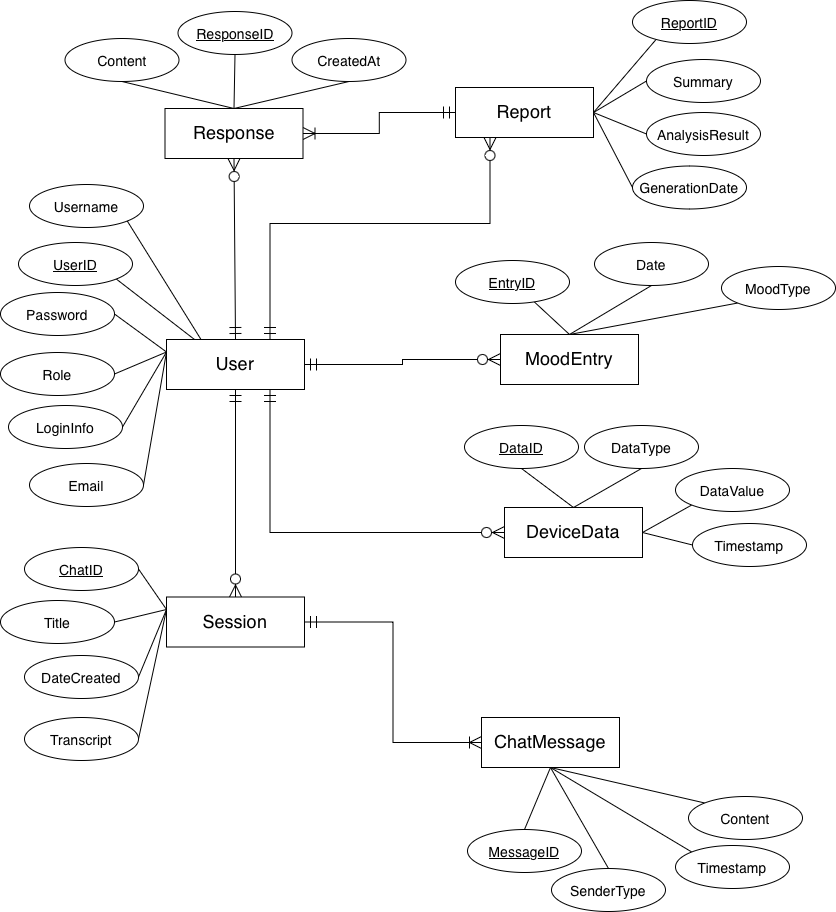

The diagram above was exported from draw.io. Its source (the exported page's mxGraphModel, read from the mxfile embedded in the PNG):
<mxGraphModel dx="1003" dy="1868" grid="0" gridSize="10" guides="1" tooltips="1" connect="1" arrows="1" fold="1" page="0" pageScale="1" pageWidth="827" pageHeight="1169" math="0" shadow="0">
  <root>
    <mxCell id="0" />
    <mxCell id="1" parent="0" />
    <mxCell id="VSblS-vOC7n4EhPJGP1_-38" style="rounded=0;orthogonalLoop=1;jettySize=auto;html=1;exitX=0;exitY=0.25;exitDx=0;exitDy=0;entryX=1;entryY=0.5;entryDx=0;entryDy=0;endArrow=none;endFill=0;" edge="1" parent="1" source="VSblS-vOC7n4EhPJGP1_-1" target="VSblS-vOC7n4EhPJGP1_-13">
      <mxGeometry relative="1" as="geometry" />
    </mxCell>
    <mxCell id="VSblS-vOC7n4EhPJGP1_-39" style="rounded=0;orthogonalLoop=1;jettySize=auto;html=1;exitX=0;exitY=0.25;exitDx=0;exitDy=0;entryX=1;entryY=0.5;entryDx=0;entryDy=0;endArrow=none;endFill=0;" edge="1" parent="1" source="VSblS-vOC7n4EhPJGP1_-1" target="VSblS-vOC7n4EhPJGP1_-17">
      <mxGeometry relative="1" as="geometry" />
    </mxCell>
    <mxCell id="VSblS-vOC7n4EhPJGP1_-1" value="&lt;font style=&quot;font-size: 18px;&quot;&gt;User&lt;/font&gt;" style="rounded=0;whiteSpace=wrap;html=1;" vertex="1" parent="1">
      <mxGeometry x="182" y="306" width="138" height="50" as="geometry" />
    </mxCell>
    <mxCell id="VSblS-vOC7n4EhPJGP1_-42" style="rounded=0;orthogonalLoop=1;jettySize=auto;html=1;exitX=0;exitY=0.25;exitDx=0;exitDy=0;entryX=1;entryY=0.5;entryDx=0;entryDy=0;endArrow=none;endFill=0;" edge="1" parent="1" source="VSblS-vOC7n4EhPJGP1_-2" target="VSblS-vOC7n4EhPJGP1_-18">
      <mxGeometry relative="1" as="geometry" />
    </mxCell>
    <mxCell id="VSblS-vOC7n4EhPJGP1_-43" style="rounded=0;orthogonalLoop=1;jettySize=auto;html=1;exitX=0;exitY=0.25;exitDx=0;exitDy=0;entryX=1;entryY=0.5;entryDx=0;entryDy=0;endArrow=none;endFill=0;" edge="1" parent="1" source="VSblS-vOC7n4EhPJGP1_-2" target="VSblS-vOC7n4EhPJGP1_-20">
      <mxGeometry relative="1" as="geometry" />
    </mxCell>
    <mxCell id="VSblS-vOC7n4EhPJGP1_-44" style="rounded=0;orthogonalLoop=1;jettySize=auto;html=1;exitX=0;exitY=0.25;exitDx=0;exitDy=0;entryX=1;entryY=0.5;entryDx=0;entryDy=0;endArrow=none;endFill=0;" edge="1" parent="1" source="VSblS-vOC7n4EhPJGP1_-2" target="VSblS-vOC7n4EhPJGP1_-21">
      <mxGeometry relative="1" as="geometry" />
    </mxCell>
    <mxCell id="VSblS-vOC7n4EhPJGP1_-45" style="rounded=0;orthogonalLoop=1;jettySize=auto;html=1;exitX=0;exitY=0.25;exitDx=0;exitDy=0;entryX=1;entryY=0.5;entryDx=0;entryDy=0;endArrow=none;endFill=0;" edge="1" parent="1" source="VSblS-vOC7n4EhPJGP1_-2" target="VSblS-vOC7n4EhPJGP1_-22">
      <mxGeometry relative="1" as="geometry" />
    </mxCell>
    <mxCell id="VSblS-vOC7n4EhPJGP1_-2" value="&lt;font style=&quot;font-size: 18px;&quot;&gt;Session&lt;/font&gt;" style="rounded=0;whiteSpace=wrap;html=1;" vertex="1" parent="1">
      <mxGeometry x="182" y="563.5" width="138" height="50" as="geometry" />
    </mxCell>
    <mxCell id="VSblS-vOC7n4EhPJGP1_-64" style="rounded=0;orthogonalLoop=1;jettySize=auto;html=1;exitX=0.5;exitY=1;exitDx=0;exitDy=0;entryX=0.5;entryY=0;entryDx=0;entryDy=0;endArrow=none;endFill=0;" edge="1" parent="1" source="VSblS-vOC7n4EhPJGP1_-3" target="VSblS-vOC7n4EhPJGP1_-23">
      <mxGeometry relative="1" as="geometry" />
    </mxCell>
    <mxCell id="VSblS-vOC7n4EhPJGP1_-65" style="rounded=0;orthogonalLoop=1;jettySize=auto;html=1;exitX=0.5;exitY=1;exitDx=0;exitDy=0;entryX=0.5;entryY=0;entryDx=0;entryDy=0;endArrow=none;endFill=0;" edge="1" parent="1" source="VSblS-vOC7n4EhPJGP1_-3" target="VSblS-vOC7n4EhPJGP1_-24">
      <mxGeometry relative="1" as="geometry" />
    </mxCell>
    <mxCell id="VSblS-vOC7n4EhPJGP1_-66" style="rounded=0;orthogonalLoop=1;jettySize=auto;html=1;exitX=0.5;exitY=1;exitDx=0;exitDy=0;entryX=0;entryY=0;entryDx=0;entryDy=0;endArrow=none;endFill=0;" edge="1" parent="1" source="VSblS-vOC7n4EhPJGP1_-3" target="VSblS-vOC7n4EhPJGP1_-25">
      <mxGeometry relative="1" as="geometry" />
    </mxCell>
    <mxCell id="VSblS-vOC7n4EhPJGP1_-67" style="rounded=0;orthogonalLoop=1;jettySize=auto;html=1;exitX=0.5;exitY=1;exitDx=0;exitDy=0;entryX=0;entryY=0;entryDx=0;entryDy=0;endArrow=none;endFill=0;" edge="1" parent="1" source="VSblS-vOC7n4EhPJGP1_-3" target="VSblS-vOC7n4EhPJGP1_-31">
      <mxGeometry relative="1" as="geometry" />
    </mxCell>
    <mxCell id="VSblS-vOC7n4EhPJGP1_-3" value="&lt;font style=&quot;font-size: 18px;&quot;&gt;ChatMessage&lt;/font&gt;" style="rounded=0;whiteSpace=wrap;html=1;" vertex="1" parent="1">
      <mxGeometry x="497" y="684" width="138" height="50" as="geometry" />
    </mxCell>
    <mxCell id="VSblS-vOC7n4EhPJGP1_-46" style="rounded=0;orthogonalLoop=1;jettySize=auto;html=1;exitX=0.5;exitY=0;exitDx=0;exitDy=0;endArrow=none;endFill=0;" edge="1" parent="1" source="VSblS-vOC7n4EhPJGP1_-8" target="VSblS-vOC7n4EhPJGP1_-12">
      <mxGeometry relative="1" as="geometry" />
    </mxCell>
    <mxCell id="VSblS-vOC7n4EhPJGP1_-47" style="rounded=0;orthogonalLoop=1;jettySize=auto;html=1;exitX=0.5;exitY=0;exitDx=0;exitDy=0;entryX=0.5;entryY=1;entryDx=0;entryDy=0;endArrow=none;endFill=0;" edge="1" parent="1" source="VSblS-vOC7n4EhPJGP1_-8" target="VSblS-vOC7n4EhPJGP1_-28">
      <mxGeometry relative="1" as="geometry" />
    </mxCell>
    <mxCell id="VSblS-vOC7n4EhPJGP1_-48" style="rounded=0;orthogonalLoop=1;jettySize=auto;html=1;exitX=0.5;exitY=0;exitDx=0;exitDy=0;entryX=0;entryY=1;entryDx=0;entryDy=0;endArrow=none;endFill=0;" edge="1" parent="1" source="VSblS-vOC7n4EhPJGP1_-8" target="VSblS-vOC7n4EhPJGP1_-29">
      <mxGeometry relative="1" as="geometry" />
    </mxCell>
    <mxCell id="VSblS-vOC7n4EhPJGP1_-8" value="&lt;font style=&quot;font-size: 18px;&quot;&gt;MoodEntry&lt;/font&gt;" style="rounded=0;whiteSpace=wrap;html=1;" vertex="1" parent="1">
      <mxGeometry x="516" y="301" width="138" height="50" as="geometry" />
    </mxCell>
    <mxCell id="VSblS-vOC7n4EhPJGP1_-73" style="rounded=0;orthogonalLoop=1;jettySize=auto;html=1;exitX=1;exitY=0.5;exitDx=0;exitDy=0;entryX=0.5;entryY=0;entryDx=0;entryDy=0;endArrow=none;endFill=0;" edge="1" parent="1" source="VSblS-vOC7n4EhPJGP1_-9" target="VSblS-vOC7n4EhPJGP1_-69">
      <mxGeometry relative="1" as="geometry" />
    </mxCell>
    <mxCell id="VSblS-vOC7n4EhPJGP1_-74" style="rounded=0;orthogonalLoop=1;jettySize=auto;html=1;exitX=1;exitY=0.5;exitDx=0;exitDy=0;entryX=0;entryY=0.5;entryDx=0;entryDy=0;endArrow=none;endFill=0;" edge="1" parent="1" source="VSblS-vOC7n4EhPJGP1_-9" target="VSblS-vOC7n4EhPJGP1_-72">
      <mxGeometry relative="1" as="geometry" />
    </mxCell>
    <mxCell id="VSblS-vOC7n4EhPJGP1_-75" style="rounded=0;orthogonalLoop=1;jettySize=auto;html=1;exitX=1;exitY=0.5;exitDx=0;exitDy=0;entryX=0;entryY=0.5;entryDx=0;entryDy=0;endArrow=none;endFill=0;" edge="1" parent="1" source="VSblS-vOC7n4EhPJGP1_-9" target="VSblS-vOC7n4EhPJGP1_-71">
      <mxGeometry relative="1" as="geometry" />
    </mxCell>
    <mxCell id="VSblS-vOC7n4EhPJGP1_-76" style="rounded=0;orthogonalLoop=1;jettySize=auto;html=1;exitX=1;exitY=0.5;exitDx=0;exitDy=0;entryX=0;entryY=0.5;entryDx=0;entryDy=0;endArrow=none;endFill=0;" edge="1" parent="1" source="VSblS-vOC7n4EhPJGP1_-9" target="VSblS-vOC7n4EhPJGP1_-70">
      <mxGeometry relative="1" as="geometry" />
    </mxCell>
    <mxCell id="VSblS-vOC7n4EhPJGP1_-9" value="&lt;font style=&quot;font-size: 18px;&quot;&gt;Report&lt;/font&gt;" style="rounded=0;whiteSpace=wrap;html=1;" vertex="1" parent="1">
      <mxGeometry x="471" y="54" width="138" height="50" as="geometry" />
    </mxCell>
    <mxCell id="VSblS-vOC7n4EhPJGP1_-50" style="rounded=0;orthogonalLoop=1;jettySize=auto;html=1;exitX=0.5;exitY=0;exitDx=0;exitDy=0;entryX=0.5;entryY=1;entryDx=0;entryDy=0;endArrow=none;endFill=0;" edge="1" parent="1" source="VSblS-vOC7n4EhPJGP1_-10" target="VSblS-vOC7n4EhPJGP1_-30">
      <mxGeometry relative="1" as="geometry" />
    </mxCell>
    <mxCell id="VSblS-vOC7n4EhPJGP1_-51" style="rounded=0;orthogonalLoop=1;jettySize=auto;html=1;exitX=0.5;exitY=0;exitDx=0;exitDy=0;entryX=0.5;entryY=1;entryDx=0;entryDy=0;endArrow=none;endFill=0;" edge="1" parent="1" source="VSblS-vOC7n4EhPJGP1_-10" target="VSblS-vOC7n4EhPJGP1_-32">
      <mxGeometry relative="1" as="geometry" />
    </mxCell>
    <mxCell id="VSblS-vOC7n4EhPJGP1_-52" style="rounded=0;orthogonalLoop=1;jettySize=auto;html=1;exitX=1;exitY=0.5;exitDx=0;exitDy=0;entryX=0;entryY=1;entryDx=0;entryDy=0;endArrow=none;endFill=0;" edge="1" parent="1" source="VSblS-vOC7n4EhPJGP1_-10" target="VSblS-vOC7n4EhPJGP1_-26">
      <mxGeometry relative="1" as="geometry" />
    </mxCell>
    <mxCell id="VSblS-vOC7n4EhPJGP1_-53" style="rounded=0;orthogonalLoop=1;jettySize=auto;html=1;exitX=1;exitY=0.5;exitDx=0;exitDy=0;entryX=0;entryY=0.5;entryDx=0;entryDy=0;endArrow=none;endFill=0;" edge="1" parent="1" source="VSblS-vOC7n4EhPJGP1_-10" target="VSblS-vOC7n4EhPJGP1_-33">
      <mxGeometry relative="1" as="geometry" />
    </mxCell>
    <mxCell id="VSblS-vOC7n4EhPJGP1_-10" value="&lt;font style=&quot;font-size: 18px;&quot;&gt;DeviceData&lt;/font&gt;" style="rounded=0;whiteSpace=wrap;html=1;" vertex="1" parent="1">
      <mxGeometry x="520" y="474" width="138" height="50" as="geometry" />
    </mxCell>
    <mxCell id="VSblS-vOC7n4EhPJGP1_-61" style="rounded=0;orthogonalLoop=1;jettySize=auto;html=1;exitX=0.5;exitY=0;exitDx=0;exitDy=0;entryX=0.5;entryY=1;entryDx=0;entryDy=0;endArrow=none;endFill=0;" edge="1" parent="1" source="VSblS-vOC7n4EhPJGP1_-11" target="VSblS-vOC7n4EhPJGP1_-58">
      <mxGeometry relative="1" as="geometry" />
    </mxCell>
    <mxCell id="VSblS-vOC7n4EhPJGP1_-62" style="rounded=0;orthogonalLoop=1;jettySize=auto;html=1;exitX=0.5;exitY=0;exitDx=0;exitDy=0;entryX=0.5;entryY=1;entryDx=0;entryDy=0;endArrow=none;endFill=0;" edge="1" parent="1" source="VSblS-vOC7n4EhPJGP1_-11" target="VSblS-vOC7n4EhPJGP1_-59">
      <mxGeometry relative="1" as="geometry" />
    </mxCell>
    <mxCell id="VSblS-vOC7n4EhPJGP1_-63" style="rounded=0;orthogonalLoop=1;jettySize=auto;html=1;exitX=0.5;exitY=0;exitDx=0;exitDy=0;entryX=0.5;entryY=1;entryDx=0;entryDy=0;endArrow=none;endFill=0;" edge="1" parent="1" source="VSblS-vOC7n4EhPJGP1_-11" target="VSblS-vOC7n4EhPJGP1_-57">
      <mxGeometry relative="1" as="geometry" />
    </mxCell>
    <mxCell id="VSblS-vOC7n4EhPJGP1_-11" value="&lt;font style=&quot;font-size: 18px;&quot;&gt;Response&lt;/font&gt;" style="rounded=0;whiteSpace=wrap;html=1;" vertex="1" parent="1">
      <mxGeometry x="180.5" y="75" width="138" height="50" as="geometry" />
    </mxCell>
    <mxCell id="VSblS-vOC7n4EhPJGP1_-12" value="&lt;font style=&quot;font-size: 14px;&quot;&gt;&lt;u&gt;EntryID&lt;/u&gt;&lt;/font&gt;" style="ellipse;whiteSpace=wrap;html=1;" vertex="1" parent="1">
      <mxGeometry x="471" y="227" width="114" height="43" as="geometry" />
    </mxCell>
    <mxCell id="VSblS-vOC7n4EhPJGP1_-37" style="rounded=0;orthogonalLoop=1;jettySize=auto;html=1;exitX=1;exitY=1;exitDx=0;exitDy=0;endArrow=none;endFill=0;" edge="1" parent="1" source="VSblS-vOC7n4EhPJGP1_-27">
      <mxGeometry relative="1" as="geometry">
        <mxPoint x="210" y="306" as="targetPoint" />
      </mxGeometry>
    </mxCell>
    <mxCell id="VSblS-vOC7n4EhPJGP1_-27" value="&lt;font style=&quot;font-size: 14px;&quot;&gt;&lt;u&gt;UserID&lt;/u&gt;&lt;/font&gt;" style="ellipse;whiteSpace=wrap;html=1;" vertex="1" parent="1">
      <mxGeometry x="34" y="209" width="114" height="43" as="geometry" />
    </mxCell>
    <mxCell id="VSblS-vOC7n4EhPJGP1_-57" value="&lt;font style=&quot;font-size: 14px;&quot;&gt;&lt;u&gt;ResponseID&lt;/u&gt;&lt;/font&gt;" style="ellipse;whiteSpace=wrap;html=1;" vertex="1" parent="1">
      <mxGeometry x="193.5" y="-22" width="114" height="43" as="geometry" />
    </mxCell>
    <mxCell id="VSblS-vOC7n4EhPJGP1_-13" value="&lt;font style=&quot;font-size: 14px;&quot;&gt;Password&lt;/font&gt;" style="ellipse;whiteSpace=wrap;html=1;" vertex="1" parent="1">
      <mxGeometry x="16" y="259" width="114" height="43" as="geometry" />
    </mxCell>
    <mxCell id="VSblS-vOC7n4EhPJGP1_-40" style="rounded=0;orthogonalLoop=1;jettySize=auto;html=1;exitX=1;exitY=0.5;exitDx=0;exitDy=0;endArrow=none;endFill=0;entryX=0;entryY=0.25;entryDx=0;entryDy=0;" edge="1" parent="1" source="VSblS-vOC7n4EhPJGP1_-16" target="VSblS-vOC7n4EhPJGP1_-1">
      <mxGeometry relative="1" as="geometry">
        <mxPoint x="177.81481481481478" y="317.5925925925925" as="targetPoint" />
      </mxGeometry>
    </mxCell>
    <mxCell id="VSblS-vOC7n4EhPJGP1_-16" value="&lt;span style=&quot;font-size: 14px;&quot;&gt;LoginInfo&lt;/span&gt;" style="ellipse;whiteSpace=wrap;html=1;" vertex="1" parent="1">
      <mxGeometry x="24" y="372" width="114" height="43" as="geometry" />
    </mxCell>
    <mxCell id="VSblS-vOC7n4EhPJGP1_-17" value="&lt;font style=&quot;font-size: 14px;&quot;&gt;Role&lt;/font&gt;" style="ellipse;whiteSpace=wrap;html=1;" vertex="1" parent="1">
      <mxGeometry x="16" y="319" width="114" height="43" as="geometry" />
    </mxCell>
    <mxCell id="VSblS-vOC7n4EhPJGP1_-41" style="rounded=0;orthogonalLoop=1;jettySize=auto;html=1;exitX=1;exitY=0.5;exitDx=0;exitDy=0;endArrow=none;endFill=0;entryX=0;entryY=0.25;entryDx=0;entryDy=0;" edge="1" parent="1" source="VSblS-vOC7n4EhPJGP1_-15" target="VSblS-vOC7n4EhPJGP1_-1">
      <mxGeometry relative="1" as="geometry">
        <mxPoint x="177.07407407407402" y="314.62962962962956" as="targetPoint" />
      </mxGeometry>
    </mxCell>
    <mxCell id="VSblS-vOC7n4EhPJGP1_-15" value="&lt;font style=&quot;font-size: 14px;&quot;&gt;Email&lt;/font&gt;" style="ellipse;whiteSpace=wrap;html=1;" vertex="1" parent="1">
      <mxGeometry x="45" y="430" width="114" height="43" as="geometry" />
    </mxCell>
    <mxCell id="VSblS-vOC7n4EhPJGP1_-18" value="&lt;font style=&quot;font-size: 14px;&quot;&gt;&lt;u&gt;ChatID&lt;/u&gt;&lt;/font&gt;" style="ellipse;whiteSpace=wrap;html=1;" vertex="1" parent="1">
      <mxGeometry x="40" y="514" width="114" height="43" as="geometry" />
    </mxCell>
    <mxCell id="VSblS-vOC7n4EhPJGP1_-20" value="&lt;font style=&quot;font-size: 14px;&quot;&gt;Title&lt;/font&gt;" style="ellipse;whiteSpace=wrap;html=1;" vertex="1" parent="1">
      <mxGeometry x="16" y="567" width="114" height="43" as="geometry" />
    </mxCell>
    <mxCell id="VSblS-vOC7n4EhPJGP1_-21" value="&lt;font style=&quot;font-size: 14px;&quot;&gt;DateCreated&lt;/font&gt;" style="ellipse;whiteSpace=wrap;html=1;" vertex="1" parent="1">
      <mxGeometry x="40" y="622" width="114" height="43" as="geometry" />
    </mxCell>
    <mxCell id="VSblS-vOC7n4EhPJGP1_-22" value="&lt;font style=&quot;font-size: 14px;&quot;&gt;Transcript&lt;/font&gt;" style="ellipse;whiteSpace=wrap;html=1;" vertex="1" parent="1">
      <mxGeometry x="40" y="684" width="114" height="43" as="geometry" />
    </mxCell>
    <mxCell id="VSblS-vOC7n4EhPJGP1_-24" value="&lt;font style=&quot;font-size: 14px;&quot;&gt;SenderType&lt;/font&gt;" style="ellipse;whiteSpace=wrap;html=1;" vertex="1" parent="1">
      <mxGeometry x="567" y="835" width="114" height="43" as="geometry" />
    </mxCell>
    <mxCell id="VSblS-vOC7n4EhPJGP1_-25" value="&lt;font style=&quot;font-size: 14px;&quot;&gt;Timestamp&lt;/font&gt;" style="ellipse;whiteSpace=wrap;html=1;" vertex="1" parent="1">
      <mxGeometry x="691" y="812" width="114" height="43" as="geometry" />
    </mxCell>
    <mxCell id="VSblS-vOC7n4EhPJGP1_-33" value="&lt;font style=&quot;font-size: 14px;&quot;&gt;Timestamp&lt;/font&gt;" style="ellipse;whiteSpace=wrap;html=1;" vertex="1" parent="1">
      <mxGeometry x="708" y="490" width="114" height="43" as="geometry" />
    </mxCell>
    <mxCell id="VSblS-vOC7n4EhPJGP1_-26" value="&lt;font style=&quot;font-size: 14px;&quot;&gt;DataValue&lt;/font&gt;" style="ellipse;whiteSpace=wrap;html=1;" vertex="1" parent="1">
      <mxGeometry x="691" y="435" width="114" height="43" as="geometry" />
    </mxCell>
    <mxCell id="VSblS-vOC7n4EhPJGP1_-32" value="&lt;font style=&quot;font-size: 14px;&quot;&gt;DataType&lt;/font&gt;" style="ellipse;whiteSpace=wrap;html=1;" vertex="1" parent="1">
      <mxGeometry x="600" y="392" width="114" height="43" as="geometry" />
    </mxCell>
    <mxCell id="VSblS-vOC7n4EhPJGP1_-31" value="&lt;font style=&quot;font-size: 14px;&quot;&gt;Content&lt;/font&gt;" style="ellipse;whiteSpace=wrap;html=1;" vertex="1" parent="1">
      <mxGeometry x="704" y="763" width="114" height="43" as="geometry" />
    </mxCell>
    <mxCell id="VSblS-vOC7n4EhPJGP1_-70" value="&lt;span style=&quot;font-size: 14px;&quot;&gt;GenerationDate&lt;/span&gt;" style="ellipse;whiteSpace=wrap;html=1;" vertex="1" parent="1">
      <mxGeometry x="648" y="132.5" width="114" height="43" as="geometry" />
    </mxCell>
    <mxCell id="VSblS-vOC7n4EhPJGP1_-71" value="&lt;font style=&quot;font-size: 14px;&quot;&gt;AnalysisResult&lt;/font&gt;" style="ellipse;whiteSpace=wrap;html=1;" vertex="1" parent="1">
      <mxGeometry x="662" y="79" width="114" height="43" as="geometry" />
    </mxCell>
    <mxCell id="VSblS-vOC7n4EhPJGP1_-72" value="&lt;span style=&quot;font-size: 14px;&quot;&gt;Summary&lt;/span&gt;" style="ellipse;whiteSpace=wrap;html=1;" vertex="1" parent="1">
      <mxGeometry x="662" y="26" width="114" height="43" as="geometry" />
    </mxCell>
    <mxCell id="VSblS-vOC7n4EhPJGP1_-23" value="&lt;font style=&quot;font-size: 14px;&quot;&gt;&lt;u&gt;MessageID&lt;/u&gt;&lt;/font&gt;" style="ellipse;whiteSpace=wrap;html=1;" vertex="1" parent="1">
      <mxGeometry x="483" y="796" width="114" height="43" as="geometry" />
    </mxCell>
    <mxCell id="VSblS-vOC7n4EhPJGP1_-69" value="&lt;font style=&quot;font-size: 14px;&quot;&gt;&lt;u&gt;ReportID&lt;/u&gt;&lt;/font&gt;" style="ellipse;whiteSpace=wrap;html=1;" vertex="1" parent="1">
      <mxGeometry x="648" y="-33" width="114" height="43" as="geometry" />
    </mxCell>
    <mxCell id="VSblS-vOC7n4EhPJGP1_-30" value="&lt;font style=&quot;font-size: 14px;&quot;&gt;&lt;u&gt;DataID&lt;/u&gt;&lt;/font&gt;" style="ellipse;whiteSpace=wrap;html=1;" vertex="1" parent="1">
      <mxGeometry x="480" y="392" width="114" height="43" as="geometry" />
    </mxCell>
    <mxCell id="VSblS-vOC7n4EhPJGP1_-14" value="&lt;font style=&quot;font-size: 14px;&quot;&gt;Username&lt;/font&gt;" style="ellipse;whiteSpace=wrap;html=1;" vertex="1" parent="1">
      <mxGeometry x="45" y="151" width="114" height="43" as="geometry" />
    </mxCell>
    <mxCell id="VSblS-vOC7n4EhPJGP1_-58" value="&lt;span style=&quot;font-size: 14px;&quot;&gt;Content&lt;/span&gt;" style="ellipse;whiteSpace=wrap;html=1;" vertex="1" parent="1">
      <mxGeometry x="80.5" y="5" width="114" height="43" as="geometry" />
    </mxCell>
    <mxCell id="VSblS-vOC7n4EhPJGP1_-59" value="&lt;span style=&quot;font-size: 14px;&quot;&gt;CreatedAt&lt;/span&gt;" style="ellipse;whiteSpace=wrap;html=1;" vertex="1" parent="1">
      <mxGeometry x="307.5" y="5" width="114" height="43" as="geometry" />
    </mxCell>
    <mxCell id="VSblS-vOC7n4EhPJGP1_-28" value="&lt;font style=&quot;font-size: 14px;&quot;&gt;Date&lt;/font&gt;" style="ellipse;whiteSpace=wrap;html=1;" vertex="1" parent="1">
      <mxGeometry x="610" y="209" width="114" height="43" as="geometry" />
    </mxCell>
    <mxCell id="VSblS-vOC7n4EhPJGP1_-29" value="&lt;font style=&quot;font-size: 14px;&quot;&gt;MoodType&lt;/font&gt;" style="ellipse;whiteSpace=wrap;html=1;" vertex="1" parent="1">
      <mxGeometry x="737" y="233" width="114" height="43" as="geometry" />
    </mxCell>
    <mxCell id="VSblS-vOC7n4EhPJGP1_-34" style="rounded=0;orthogonalLoop=1;jettySize=auto;html=1;exitX=0.25;exitY=0;exitDx=0;exitDy=0;endArrow=none;endFill=0;entryX=1;entryY=1;entryDx=0;entryDy=0;" edge="1" parent="1" source="VSblS-vOC7n4EhPJGP1_-1" target="VSblS-vOC7n4EhPJGP1_-14">
      <mxGeometry relative="1" as="geometry">
        <mxPoint x="169" y="196" as="targetPoint" />
      </mxGeometry>
    </mxCell>
    <mxCell id="VSblS-vOC7n4EhPJGP1_-80" value="" style="fontSize=12;html=1;endArrow=ERmandOne;endFill=0;startArrow=ERzeroToMany;rounded=0;exitX=0.5;exitY=0;exitDx=0;exitDy=0;entryX=0.5;entryY=1;entryDx=0;entryDy=0;strokeWidth=1;endSize=10;startSize=10;" edge="1" parent="1" source="VSblS-vOC7n4EhPJGP1_-2" target="VSblS-vOC7n4EhPJGP1_-1">
      <mxGeometry width="100" height="100" relative="1" as="geometry">
        <mxPoint x="240" y="484" as="sourcePoint" />
        <mxPoint x="340" y="384" as="targetPoint" />
      </mxGeometry>
    </mxCell>
    <mxCell id="VSblS-vOC7n4EhPJGP1_-85" value="" style="fontSize=12;html=1;endArrow=ERmandOne;endFill=0;startArrow=ERzeroToMany;rounded=0;exitX=0.5;exitY=1;exitDx=0;exitDy=0;entryX=0.5;entryY=0;entryDx=0;entryDy=0;strokeWidth=1;endSize=10;startSize=10;" edge="1" parent="1" source="VSblS-vOC7n4EhPJGP1_-11" target="VSblS-vOC7n4EhPJGP1_-1">
      <mxGeometry width="100" height="100" relative="1" as="geometry">
        <mxPoint x="399" y="283" as="sourcePoint" />
        <mxPoint x="399" y="75" as="targetPoint" />
      </mxGeometry>
    </mxCell>
    <mxCell id="VSblS-vOC7n4EhPJGP1_-87" value="" style="fontSize=12;html=1;endArrow=ERmandOne;endFill=0;startArrow=ERzeroToMany;rounded=0;exitX=0.25;exitY=1;exitDx=0;exitDy=0;entryX=0.75;entryY=0;entryDx=0;entryDy=0;strokeWidth=1;endSize=10;startSize=10;edgeStyle=orthogonalEdgeStyle;" edge="1" parent="1" source="VSblS-vOC7n4EhPJGP1_-9" target="VSblS-vOC7n4EhPJGP1_-1">
      <mxGeometry width="100" height="100" relative="1" as="geometry">
        <mxPoint x="351" y="121" as="sourcePoint" />
        <mxPoint x="352" y="302" as="targetPoint" />
        <Array as="points">
          <mxPoint x="506" y="190" />
          <mxPoint x="286" y="190" />
        </Array>
      </mxGeometry>
    </mxCell>
    <mxCell id="VSblS-vOC7n4EhPJGP1_-86" value="" style="fontSize=12;html=1;endArrow=ERmandOne;endFill=0;startArrow=ERoneToMany;rounded=0;strokeWidth=1;endSize=10;startSize=10;entryX=0;entryY=0.5;entryDx=0;entryDy=0;exitX=1;exitY=0.5;exitDx=0;exitDy=0;edgeStyle=orthogonalEdgeStyle;startFill=0;" edge="1" parent="1" source="VSblS-vOC7n4EhPJGP1_-11" target="VSblS-vOC7n4EhPJGP1_-9">
      <mxGeometry width="100" height="100" relative="1" as="geometry">
        <mxPoint x="354" y="93" as="sourcePoint" />
        <mxPoint x="425" y="135" as="targetPoint" />
      </mxGeometry>
    </mxCell>
    <mxCell id="VSblS-vOC7n4EhPJGP1_-84" value="" style="fontSize=12;html=1;endArrow=ERmandOne;endFill=0;startArrow=ERzeroToMany;rounded=0;exitX=0;exitY=0.5;exitDx=0;exitDy=0;entryX=0.75;entryY=1;entryDx=0;entryDy=0;strokeWidth=1;endSize=10;startSize=10;edgeStyle=orthogonalEdgeStyle;" edge="1" parent="1" source="VSblS-vOC7n4EhPJGP1_-10" target="VSblS-vOC7n4EhPJGP1_-1">
      <mxGeometry width="100" height="100" relative="1" as="geometry">
        <mxPoint x="261" y="573" as="sourcePoint" />
        <mxPoint x="261" y="366" as="targetPoint" />
      </mxGeometry>
    </mxCell>
    <mxCell id="VSblS-vOC7n4EhPJGP1_-82" value="" style="fontSize=12;html=1;endArrow=ERmandOne;endFill=0;startArrow=ERzeroToMany;rounded=0;exitX=0;exitY=0.5;exitDx=0;exitDy=0;entryX=1;entryY=0.5;entryDx=0;entryDy=0;strokeWidth=1;endSize=10;startSize=10;edgeStyle=orthogonalEdgeStyle;" edge="1" parent="1" source="VSblS-vOC7n4EhPJGP1_-8" target="VSblS-vOC7n4EhPJGP1_-1">
      <mxGeometry width="100" height="100" relative="1" as="geometry">
        <mxPoint x="403" y="500" as="sourcePoint" />
        <mxPoint x="403" y="293" as="targetPoint" />
      </mxGeometry>
    </mxCell>
    <mxCell id="VSblS-vOC7n4EhPJGP1_-81" value="" style="fontSize=12;html=1;endArrow=ERmandOne;endFill=0;startArrow=ERoneToMany;rounded=0;exitX=0;exitY=0.5;exitDx=0;exitDy=0;entryX=1;entryY=0.5;entryDx=0;entryDy=0;strokeWidth=1;endSize=10;startSize=10;edgeStyle=orthogonalEdgeStyle;startFill=0;" edge="1" parent="1" source="VSblS-vOC7n4EhPJGP1_-3" target="VSblS-vOC7n4EhPJGP1_-2">
      <mxGeometry width="100" height="100" relative="1" as="geometry">
        <mxPoint x="413" y="812.5" as="sourcePoint" />
        <mxPoint x="413" y="605.5" as="targetPoint" />
      </mxGeometry>
    </mxCell>
  </root>
</mxGraphModel>